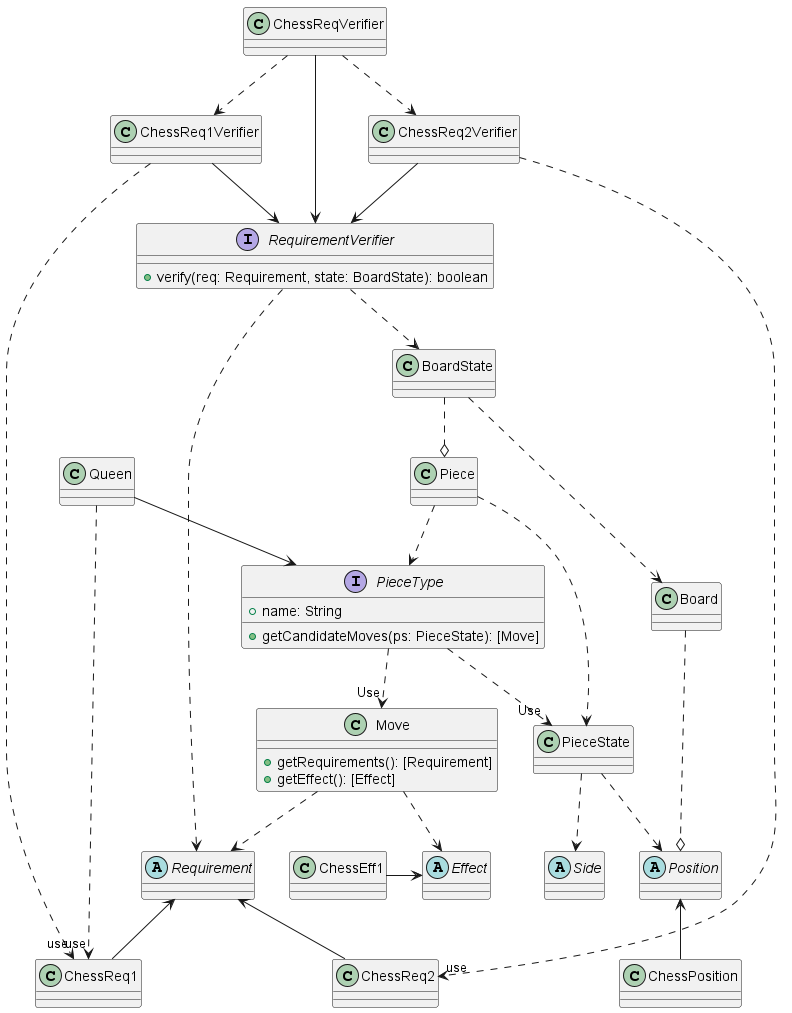

The diagram above was rendered by PlantUML. Its source (embedded in the PNG):
@startuml Class Design
abstract Requirement
class ChessReq1
class ChessReq2

abstract Effect
' class ChessEff1
' class ChessEff2

class Move {
    + getRequirements(): [Requirement]
    + getEffect(): [Effect]
}

class PieceState

abstract Position
class ChessPosition 

abstract Side

interface PieceType {
    + name: String
    + getCandidateMoves(ps: PieceState): [Move]
}
' class Pawn
' class King
class Queen


class BoardState {

}

interface RequirementVerifier {
    + verify(req: Requirement, state: BoardState): boolean
}
class ChessReqVerifier
class ChessReq1Verifier
class ChessReq2Verifier

' interface EffectApplier {
'     + apply(eff: Effect, state: BoardState): BoardState
' }

class Piece {

}

class Board

Move .d.> Requirement
Move .d.> Effect
PieceType .d.>"Use" Move
PieceType .d.>"Use" PieceState

' Requirement o.. Requirement
' Effect o.. Effect

Piece ..> PieceType
Piece .r.> PieceState
PieceState ..> Position
PieceState ..> Side

Board ..o Position
BoardState ..> Board
BoardState ..o Piece

RequirementVerifier ..> Requirement
RequirementVerifier ..> BoardState

' EffectApplier ..> Effect
' EffectApplier ..> BoardState


ChessReq1 -u-> Requirement
ChessReq2 -u-> Requirement

ChessEff1 -> Effect
' ChessEff2 -u-> Effect
' Pawn -d-> PieceType
' Pawn ..>"use" ChessReq1
Queen -d-> PieceType
Queen ..>"use" ChessReq1
' King -d-> PieceType

ChessReqVerifier -d-> RequirementVerifier
ChessReq1Verifier -d-> RequirementVerifier
ChessReq2Verifier -d-> RequirementVerifier
ChessReqVerifier .d.>ChessReq1Verifier
ChessReqVerifier .d.>ChessReq2Verifier
ChessReq1Verifier ..>"use" ChessReq1
ChessReq2Verifier ..>"use" ChessReq2
ChessPosition -u-> Position
@enduml